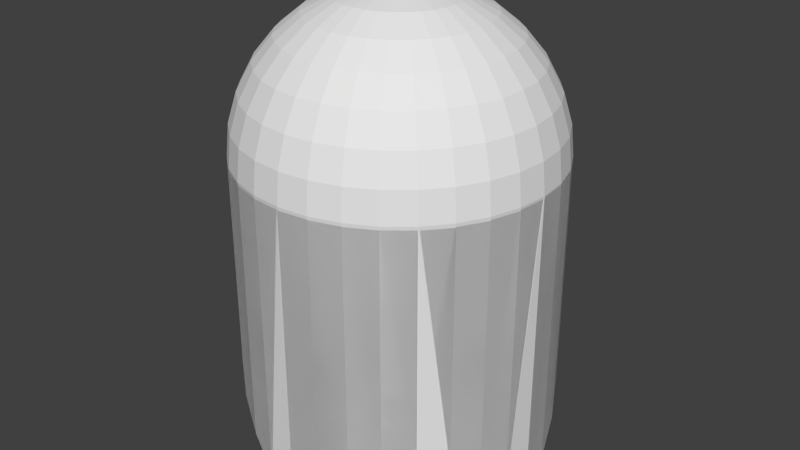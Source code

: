 # Source: ghost.blend  (saved by Blender 2.76.0; exported with 4.5.12 LTS)
import bpy
from mathutils import Matrix  # noqa: F401  (used for matrix-valued properties, if any)

bpy.ops.wm.read_factory_settings(use_empty=True)
scene = bpy.context.scene
scene.name = 'Scene'

# ---- collections
col_collection_1 = bpy.data.collections.new('Collection 1'); scene.collection.children.link(col_collection_1)

# ---- world
world_world = bpy.data.worlds.new('World'); scene.world = world_world
world_world.color = (0.05088, 0.05088, 0.05088)
world_world.use_sun_shadow = False
world_world.sun_shadow_jitter_overblur = 0.0
world_world.cycles.sampling_method = 'MANUAL'
world_world.cycles.sample_map_resolution = 256

# ---- meshes
me_cylinder_005 = bpy.data.meshes.new('Cylinder.005')
me_cylinder_005.from_pydata([(0.1951, -0.9808, -0.8894), (0.3827, -0.9239, -0.7031), (0.5556, -0.8315, -0.5493), (0.7071, -0.7071, -0.444), (0.7071, -0.7071, 1.0), (0.5556, -0.8315, 1.0), (0.3827, -0.9239, 1.0), (0.1951, -0.9808, 1.0), (-3.258e-07, -1.0, -1.0), (-3.258e-07, -1.0, 1.0), (-0.00168, 5.213e-07, 1.0), (-0.001683, 5.213e-07, 1.0), (-3.258e-07, -1.0, 1.0), (-3.258e-07, -1.0, -1.0), (0.1951, -0.9808, 1.0), (0.3827, -0.9239, 1.0), (0.5556, -0.8315, 1.0), (0.7071, -0.7071, 1.0), (0.7071, -0.7071, -0.444), (0.5556, -0.8315, -0.5493), (0.3827, -0.9239, -0.7031), (0.1951, -0.9808, -0.8894), (-0.0002486, 0.001918, 1.0), (0.9998, 0.001761, 1.0), (0.9998, 0.001761, -1.0), (0.9808, -0.1934, 1.0), (0.9242, -0.381, 1.0), (0.8321, -0.5541, 1.0), (0.7079, -0.7058, 1.0), (0.7079, -0.7058, -0.444), (0.8321, -0.5541, -0.5493), (0.9242, -0.381, -0.7031), (0.9808, -0.1934, -0.8894), (-0.001505, 0.001214, 1.0), (0.9998, 0.001761, 1.0), (0.9998, 0.001761, -1.0), (0.9808, -0.1934, 1.0), (0.9242, -0.381, 1.0), (0.8321, -0.5541, 1.0), (0.7079, -0.7058, 1.0), (0.7079, -0.7058, -0.444), (0.8321, -0.5541, -0.5493), (0.9242, -0.381, -0.7031), (0.9808, -0.1934, -0.8894), (-0.00168, 5.213e-07, 1.0), (0.9807, 0.1955, -0.8894), (0.9237, 0.3831, -0.7031), (0.8312, 0.5559, -0.5493), (0.7068, 0.7074, -0.444), (0.7068, 0.7074, 1.0), (0.8312, 0.5559, 1.0), (0.9237, 0.3831, 1.0), (0.9807, 0.1955, 1.0), (1.0, 0.0004364, -1.0), (1.0, 0.0004364, 1.0), (2.049e-07, -0.00168, 1.0), (2.062e-07, -0.001683, 1.0), (1.0, 0.0004364, 1.0), (1.0, 0.0004364, -1.0), (0.9807, 0.1955, 1.0), (0.9237, 0.3831, 1.0), (0.8312, 0.5559, 1.0), (0.7068, 0.7074, 1.0), (0.7068, 0.7074, -0.444), (0.8312, 0.5559, -0.5493), (0.9237, 0.3831, -0.7031), (0.9807, 0.1955, -0.8894), (-0.001918, -0.0002494, 1.0), (-0.002197, 0.9998, 1.0), (-0.002197, 0.9998, -1.0), (0.1929, 0.9809, 1.0), (0.3806, 0.9244, 1.0), (0.5537, 0.8323, 1.0), (0.7055, 0.7082, 1.0), (0.7055, 0.7082, -0.444), (0.5537, 0.8323, -0.5493), (0.3806, 0.9244, -0.7031), (0.1929, 0.9809, -0.8894), (-0.001213, -0.001506, 1.0), (-0.002197, 0.9998, 1.0), (-0.002197, 0.9998, -1.0), (0.1929, 0.9809, 1.0), (0.3806, 0.9244, 1.0), (0.5537, 0.8323, 1.0), (0.7055, 0.7082, 1.0), (0.7055, 0.7082, -0.444), (0.5537, 0.8323, -0.5493), (0.3806, 0.9244, -0.7031), (0.1929, 0.9809, -0.8894), (2.049e-07, -0.00168, 1.0), (-0.1921, 0.9814, -0.8894), (-0.3799, 0.925, -0.7031), (-0.553, 0.8332, -0.5493), (-0.7049, 0.7093, -0.444), (-0.7049, 0.7093, 1.0), (-0.553, 0.8332, 1.0), (-0.3799, 0.925, 1.0), (-0.1921, 0.9814, 1.0), (0.003055, 1.0, -1.0), (0.003055, 1.0, 1.0), (0.00168, -5.652e-06, 1.0), (0.001683, -5.661e-06, 1.0), (0.003055, 1.0, 1.0), (0.003055, 1.0, -1.0), (-0.1921, 0.9814, 1.0), (-0.3799, 0.925, 1.0), (-0.553, 0.8332, 1.0), (-0.7049, 0.7093, 1.0), (-0.7049, 0.7093, -0.444), (-0.553, 0.8332, -0.5493), (-0.3799, 0.925, -0.7031), (-0.1921, 0.9814, -0.8894), (0.0002427, -0.001918, 1.0), (-0.9998, 0.001293, 1.0), (-0.9998, 0.001293, -1.0), (-0.9802, 0.1964, 1.0), (-0.923, 0.3839, 1.0), (-0.8304, 0.5566, 1.0), (-0.7058, 0.708, 1.0), (-0.7058, 0.708, -0.444), (-0.8304, 0.5566, -0.5493), (-0.923, 0.3839, -0.7031), (-0.9802, 0.1964, -0.8894), (0.001502, -0.001218, 1.0), (-0.9998, 0.001293, 1.0), (-0.9998, 0.001293, -1.0), (-0.9802, 0.1964, 1.0), (-0.923, 0.3839, 1.0), (-0.8304, 0.5566, 1.0), (-0.7058, 0.708, 1.0), (-0.7058, 0.708, -0.444), (-0.8304, 0.5566, -0.5493), (-0.923, 0.3839, -0.7031), (-0.9802, 0.1964, -0.8894), (0.00168, -5.652e-06, 1.0), (-0.9813, -0.1925, -0.8894), (-0.9249, -0.3803, -0.7031), (-0.8329, -0.5534, -0.5493), (-0.709, -0.7053, -0.444), (-0.709, -0.7053, 1.0), (-0.8329, -0.5534, 1.0), (-0.9249, -0.3803, 1.0), (-0.9813, -0.1925, 1.0), (-1.0, 0.002618, -1.0), (-1.0, 0.002618, 1.0), (4.926e-06, 0.00168, 1.0), (4.934e-06, 0.001683, 1.0), (-1.0, 0.002618, 1.0), (-1.0, 0.002618, -1.0), (-0.9813, -0.1925, 1.0), (-0.9249, -0.3803, 1.0), (-0.8329, -0.5534, 1.0), (-0.709, -0.7053, 1.0), (-0.709, -0.7053, -0.444), (-0.8329, -0.5534, -0.5493), (-0.9249, -0.3803, -0.7031), (-0.9813, -0.1925, -0.8894), (0.001918, 0.0002435, 1.0), (-0.0008562, -0.9998, 1.0), (-0.0008563, -0.9998, -1.0), (-0.1959, -0.9803, 1.0), (-0.3835, -0.9232, 1.0), (-0.5562, -0.8306, 1.0), (-0.7076, -0.7061, 1.0), (-0.7076, -0.7061, -0.444), (-0.5562, -0.8306, -0.5493), (-0.3835, -0.9232, -0.7031), (-0.1959, -0.9803, -0.8894), (0.001218, 0.001502, 1.0), (-0.0008562, -0.9998, 1.0), (-0.0008563, -0.9998, -1.0), (-0.1959, -0.9803, 1.0), (-0.3835, -0.9232, 1.0), (-0.5562, -0.8306, 1.0), (-0.7076, -0.7061, 1.0), (-0.7076, -0.7061, -0.444), (-0.5562, -0.8306, -0.5493), (-0.3835, -0.9232, -0.7031), (-0.1959, -0.9803, -0.8894), (4.926e-06, 0.00168, 1.0), (-0.194, -0.001897, 1.981), (-0.3816, -0.001897, 1.924), (-0.5545, -0.001897, 1.831), (-0.706, -0.001897, 1.707), (-0.8304, -0.001897, 1.556), (-0.9228, -0.001897, 1.383), (-0.9797, -0.001897, 1.195), (-0.9989, -0.001897, 1.0), (-0.9797, -0.001897, 0.8049), (-0.9228, -0.001897, 0.6173), (-0.8304, -0.001897, 0.4445), (-0.706, -0.001897, 0.2929), (-0.5545, -0.001897, 0.1686), (-0.3816, -0.001897, 0.07614), (-0.194, -0.001897, 0.01924), (-0.1902, 0.03616, 1.981), (-0.3742, 0.07276, 1.924), (-0.5438, 0.1065, 1.831), (-0.6924, 0.1361, 1.707), (-0.8144, 0.1603, 1.556), (-0.905, 0.1783, 1.383), (-0.9608, 0.1894, 1.195), (-0.9797, 0.1932, 1.0), (-0.9608, 0.1894, 0.8049), (-0.905, 0.1783, 0.6173), (-0.8144, 0.1603, 0.4445), (-0.6924, 0.1361, 0.2929), (-0.5438, 0.1065, 0.1686), (-0.3742, 0.07276, 0.07614), (-0.1902, 0.03616, 0.01924), (-0.1791, 0.07276, 1.981), (-0.3525, 0.1445, 1.924), (-0.5122, 0.2107, 1.831), (-0.6522, 0.2687, 1.707), (-0.7671, 0.3163, 1.556), (-0.8525, 0.3517, 1.383), (-0.905, 0.3734, 1.195), (-0.9228, 0.3808, 1.0), (-0.905, 0.3734, 0.8049), (-0.8525, 0.3517, 0.6173), (-0.7671, 0.3163, 0.4445), (-0.6522, 0.2687, 0.2929), (-0.5122, 0.2107, 0.1686), (-0.3525, 0.1445, 0.07614), (-0.1791, 0.07276, 0.01924), (-0.1611, 0.1065, 1.981), (-0.3171, 0.2107, 1.924), (-0.4608, 0.3068, 1.831), (-0.5868, 0.391, 1.707), (-0.6902, 0.46, 1.556), (-0.7671, 0.5114, 1.383), (-0.8144, 0.543, 1.195), (-0.8304, 0.5537, 1.0), (-0.8144, 0.543, 0.8049), (-0.7671, 0.5114, 0.6173), (-0.6902, 0.46, 0.4445), (-0.5868, 0.391, 0.2929), (-0.4608, 0.3068, 0.1686), (-0.3171, 0.2107, 0.07614), (-0.1611, 0.1065, 0.01924), (-0.1369, 0.1361, 1.981), (-0.2695, 0.2687, 1.924), (-0.3918, 0.391, 1.831), (-0.4989, 0.4981, 1.707), (-0.5868, 0.586, 1.556), (-0.6522, 0.6514, 1.383), (-0.6924, 0.6916, 1.195), (-0.706, 0.7052, 1.0), (-0.6924, 0.6916, 0.8049), (-0.6522, 0.6514, 0.6173), (-0.5868, 0.586, 0.4445), (-0.4989, 0.4981, 0.2929), (-0.3918, 0.391, 0.1686), (-0.2695, 0.2687, 0.07614), (-0.1369, 0.1361, 0.01924), (-0.1073, 0.1603, 1.981), (-0.2115, 0.3163, 1.924), (-0.3076, 0.46, 1.831), (-0.3918, 0.586, 1.707), (-0.4608, 0.6894, 1.556), (-0.5122, 0.7663, 1.383), (-0.5438, 0.8136, 1.195), (-0.5545, 0.8296, 1.0), (-0.5438, 0.8136, 0.8049), (-0.5122, 0.7663, 0.6173), (-0.4608, 0.6894, 0.4445), (-0.3918, 0.586, 0.2929), (-0.3076, 0.46, 0.1686), (-0.2115, 0.3163, 0.07614), (-0.1073, 0.1603, 0.01924), (-0.07356, 0.1783, 1.981), (-0.1453, 0.3517, 1.924), (-0.2115, 0.5114, 1.831), (-0.2695, 0.6514, 1.707), (-0.3171, 0.7663, 1.556), (-0.3525, 0.8517, 1.383), (-0.3742, 0.9042, 1.195), (-0.3816, 0.922, 1.0), (-0.3742, 0.9042, 0.8049), (-0.3525, 0.8517, 0.6173), (-0.3171, 0.7663, 0.4445), (-0.2695, 0.6514, 0.2929), (-0.2115, 0.5114, 0.1686), (-0.1453, 0.3517, 0.07614), (-0.07356, 0.1783, 0.01924), (-0.03696, 0.1894, 1.981), (-0.07356, 0.3734, 1.924), (-0.1073, 0.543, 1.831), (-0.1369, 0.6916, 1.707), (-0.1611, 0.8136, 1.556), (-0.1791, 0.9042, 1.383), (-0.1902, 0.96, 1.195), (-0.194, 0.9789, 1.0), (-0.1902, 0.96, 0.8049), (-0.1791, 0.9042, 0.6173), (-0.1611, 0.8136, 0.4445), (-0.1369, 0.6916, 0.2929), (-0.1073, 0.543, 0.1686), (-0.07356, 0.3734, 0.07614), (-0.03696, 0.1894, 0.01924), (0.001097, 0.1932, 1.981), (0.001097, 0.3808, 1.924), (0.001097, 0.5537, 1.831), (0.001097, 0.7052, 1.707), (0.001097, 0.8296, 1.556), (0.001097, 0.922, 1.383), (0.001097, 0.9789, 1.195), (0.001097, 0.9981, 1.0), (0.001097, 0.9789, 0.8049), (0.001097, 0.922, 0.6173), (0.001097, 0.8296, 0.4445), (0.001097, 0.7052, 0.2929), (0.001097, 0.5537, 0.1686), (0.001097, 0.3808, 0.07614), (0.001097, 0.1932, 0.01924), (0.03916, 0.1894, 1.981), (0.07576, 0.3734, 1.924), (0.1095, 0.543, 1.831), (0.139, 0.6916, 1.707), (0.1633, 0.8136, 1.556), (0.1813, 0.9042, 1.383), (0.1924, 0.96, 1.195), (0.1962, 0.9789, 1.0), (0.1924, 0.96, 0.8049), (0.1813, 0.9042, 0.6173), (0.1633, 0.8136, 0.4445), (0.139, 0.6916, 0.2929), (0.1095, 0.543, 0.1686), (0.07576, 0.3734, 0.07614), (0.03916, 0.1894, 0.01924), (0.07576, 0.1783, 1.981), (0.1475, 0.3517, 1.924), (0.2137, 0.5114, 1.831), (0.2717, 0.6514, 1.707), (0.3193, 0.7663, 1.556), (0.3547, 0.8517, 1.383), (0.3764, 0.9042, 1.195), (0.3838, 0.922, 1.0), (0.3764, 0.9042, 0.8049), (0.3547, 0.8517, 0.6173), (0.3193, 0.7663, 0.4445), (0.2717, 0.6514, 0.2929), (0.2137, 0.5114, 0.1686), (0.1475, 0.3517, 0.07614), (0.07576, 0.1783, 0.01924), (0.1095, 0.1603, 1.981), (0.2137, 0.3163, 1.924), (0.3098, 0.46, 1.831), (0.3939, 0.586, 1.707), (0.463, 0.6894, 1.556), (0.5144, 0.7663, 1.383), (0.546, 0.8136, 1.195), (0.5567, 0.8296, 1.0), (0.546, 0.8136, 0.8049), (0.5144, 0.7663, 0.6173), (0.463, 0.6894, 0.4445), (0.3939, 0.586, 0.2929), (0.3098, 0.46, 0.1686), (0.2137, 0.3163, 0.07614), (0.1095, 0.1603, 0.01924), (0.139, 0.1361, 1.981), (0.2717, 0.2687, 1.924), (0.3939, 0.391, 1.831), (0.5011, 0.4981, 1.707), (0.589, 0.586, 1.556), (0.6544, 0.6514, 1.383), (0.6946, 0.6916, 1.195), (0.7082, 0.7052, 1.0), (0.6946, 0.6916, 0.8049), (0.6544, 0.6514, 0.6173), (0.589, 0.586, 0.4445), (0.5011, 0.4981, 0.2929), (0.3939, 0.391, 0.1686), (0.2717, 0.2687, 0.07614), (0.139, 0.1361, 0.01924), (0.1633, 0.1065, 1.981), (0.3193, 0.2107, 1.924), (0.463, 0.3068, 1.831), (0.589, 0.391, 1.707), (0.6924, 0.46, 1.556), (0.7693, 0.5114, 1.383), (0.8166, 0.543, 1.195), (0.8326, 0.5537, 1.0), (0.8166, 0.543, 0.8049), (0.7693, 0.5114, 0.6173), (0.6924, 0.46, 0.4445), (0.589, 0.391, 0.2929), (0.463, 0.3068, 0.1686), (0.3193, 0.2107, 0.07614), (0.1633, 0.1065, 0.01924), (0.1813, 0.07276, 1.981), (0.3547, 0.1445, 1.924), (0.5144, 0.2107, 1.831), (0.6544, 0.2687, 1.707), (0.7693, 0.3163, 1.556), (0.8547, 0.3517, 1.383), (0.9072, 0.3734, 1.195), (0.925, 0.3808, 1.0), (0.9072, 0.3734, 0.8049), (0.8547, 0.3517, 0.6173), (0.7693, 0.3163, 0.4445), (0.6544, 0.2687, 0.2929), (0.5144, 0.2107, 0.1686), (0.3547, 0.1445, 0.07614), (0.1813, 0.07276, 0.01924), (0.1924, 0.03616, 1.981), (0.3764, 0.07276, 1.924), (0.546, 0.1065, 1.831), (0.6946, 0.1361, 1.707), (0.8166, 0.1603, 1.556), (0.9072, 0.1783, 1.383), (0.963, 0.1894, 1.195), (0.9819, 0.1932, 1.0), (0.963, 0.1894, 0.8049), (0.9072, 0.1783, 0.6173), (0.8166, 0.1603, 0.4445), (0.6946, 0.1361, 0.2929), (0.546, 0.1065, 0.1686), (0.3764, 0.07276, 0.07614), (0.1924, 0.03616, 0.01924), (0.1962, -0.001897, 1.981), (0.3838, -0.001897, 1.924), (0.5567, -0.001897, 1.831), (0.7082, -0.001897, 1.707), (0.8326, -0.001897, 1.556), (0.925, -0.001897, 1.383), (0.9819, -0.001897, 1.195), (1.001, -0.001897, 1.0), (0.9819, -0.001897, 0.8049), (0.925, -0.001897, 0.6173), (0.8326, -0.001897, 0.4445), (0.7082, -0.001897, 0.2929), (0.5567, -0.001897, 0.1686), (0.3838, -0.001897, 0.07614), (0.1962, -0.001897, 0.01924), (0.1924, -0.03996, 1.981), (0.3764, -0.07655, 1.924), (0.546, -0.1103, 1.831), (0.6946, -0.1398, 1.707), (0.8166, -0.1641, 1.556), (0.9072, -0.1821, 1.383), (0.963, -0.1932, 1.195), (0.9819, -0.197, 1.0), (0.963, -0.1932, 0.8049), (0.9072, -0.1821, 0.6173), (0.8166, -0.1641, 0.4445), (0.6946, -0.1398, 0.2929), (0.546, -0.1103, 0.1686), (0.3764, -0.07655, 0.07614), (0.1924, -0.03996, 0.01924), (0.1813, -0.07655, 1.981), (0.3547, -0.1483, 1.924), (0.5144, -0.2145, 1.831), (0.6544, -0.2725, 1.707), (0.7693, -0.3201, 1.556), (0.8547, -0.3555, 1.383), (0.9072, -0.3772, 1.195), (0.925, -0.3846, 1.0), (0.9072, -0.3772, 0.8049), (0.8547, -0.3555, 0.6173), (0.7693, -0.3201, 0.4445), (0.6544, -0.2725, 0.2929), (0.5144, -0.2145, 0.1686), (0.3547, -0.1483, 0.07614), (0.1813, -0.07655, 0.01924), (0.1633, -0.1103, 1.981), (0.3193, -0.2145, 1.924), (0.463, -0.3106, 1.831), (0.589, -0.3947, 1.707), (0.6924, -0.4638, 1.556), (0.7693, -0.5152, 1.383), (0.8166, -0.5468, 1.195), (0.8326, -0.5575, 1.0), (0.8166, -0.5468, 0.8049), (0.7693, -0.5152, 0.6173), (0.6924, -0.4638, 0.4445), (0.589, -0.3947, 0.2929), (0.463, -0.3106, 0.1686), (0.3193, -0.2145, 0.07614), (0.1633, -0.1103, 0.01924), (0.139, -0.1398, 1.981), (0.2717, -0.2725, 1.924), (0.3939, -0.3947, 1.831), (0.5011, -0.5019, 1.707), (0.589, -0.5898, 1.556), (0.6544, -0.6552, 1.383), (0.6946, -0.6954, 1.195), (0.7082, -0.709, 1.0), (0.6946, -0.6954, 0.8049), (0.6544, -0.6552, 0.6173), (0.589, -0.5898, 0.4445), (0.5011, -0.5019, 0.2929), (0.3939, -0.3947, 0.1686), (0.2717, -0.2725, 0.07614), (0.139, -0.1398, 0.01924), (0.1095, -0.1641, 1.981), (0.2137, -0.3201, 1.924), (0.3098, -0.4638, 1.831), (0.3939, -0.5898, 1.707), (0.463, -0.6932, 1.556), (0.5144, -0.7701, 1.383), (0.546, -0.8174, 1.195), (0.5567, -0.8334, 1.0), (0.546, -0.8174, 0.8049), (0.5144, -0.7701, 0.6173), (0.463, -0.6932, 0.4445), (0.3939, -0.5898, 0.2929), (0.3098, -0.4638, 0.1686), (0.2137, -0.3201, 0.07614), (0.1095, -0.1641, 0.01924), (0.001097, -0.001897, 2.134e-05), (0.07576, -0.1821, 1.981), (0.1475, -0.3555, 1.924), (0.2137, -0.5152, 1.831), (0.2717, -0.6552, 1.707), (0.3193, -0.7701, 1.556), (0.3547, -0.8555, 1.383), (0.3764, -0.908, 1.195), (0.3838, -0.9258, 1.0), (0.3764, -0.908, 0.8049), (0.3547, -0.8555, 0.6173), (0.3193, -0.7701, 0.4445), (0.2717, -0.6552, 0.2929), (0.2137, -0.5152, 0.1686), (0.1475, -0.3555, 0.07614), (0.07576, -0.1821, 0.01924), (0.03916, -0.1932, 1.981), (0.07576, -0.3772, 1.924), (0.1095, -0.5468, 1.831), (0.139, -0.6954, 1.707), (0.1633, -0.8174, 1.556), (0.1813, -0.908, 1.383), (0.1924, -0.9638, 1.195), (0.1962, -0.9827, 1.0), (0.1924, -0.9638, 0.8049), (0.1813, -0.908, 0.6173), (0.1633, -0.8174, 0.4445), (0.139, -0.6954, 0.2929), (0.1095, -0.5468, 0.1686), (0.07576, -0.3772, 0.07614), (0.03916, -0.1932, 0.01924), (0.001097, -0.197, 1.981), (0.001097, -0.3846, 1.924), (0.001097, -0.5575, 1.831), (0.001097, -0.709, 1.707), (0.001097, -0.8334, 1.556), (0.001097, -0.9258, 1.383), (0.001097, -0.9827, 1.195), (0.001097, -1.002, 1.0), (0.001097, -0.9827, 0.8049), (0.001097, -0.9258, 0.6173), (0.001097, -0.8334, 0.4445), (0.001097, -0.709, 0.2929), (0.001097, -0.5575, 0.1686), (0.001097, -0.3846, 0.07614), (0.001097, -0.197, 0.01924), (-0.03696, -0.1932, 1.981), (-0.07356, -0.3772, 1.924), (-0.1073, -0.5468, 1.831), (-0.1369, -0.6954, 1.707), (-0.1611, -0.8174, 1.556), (-0.1791, -0.908, 1.383), (-0.1902, -0.9638, 1.195), (-0.194, -0.9827, 1.0), (-0.1902, -0.9638, 0.8049), (-0.1791, -0.908, 0.6173), (-0.1611, -0.8174, 0.4445), (-0.1369, -0.6954, 0.2929), (-0.1073, -0.5468, 0.1686), (-0.07356, -0.3772, 0.07614), (-0.03696, -0.1932, 0.01924), (-0.07356, -0.1821, 1.981), (-0.1453, -0.3555, 1.924), (-0.2115, -0.5152, 1.831), (-0.2695, -0.6552, 1.707), (-0.3171, -0.7701, 1.556), (-0.3525, -0.8555, 1.383), (-0.3742, -0.908, 1.195), (-0.3816, -0.9258, 1.0), (-0.3742, -0.908, 0.8049), (-0.3525, -0.8555, 0.6173), (-0.3171, -0.7701, 0.4445), (-0.2695, -0.6552, 0.2929), (-0.2115, -0.5152, 0.1686), (-0.1453, -0.3555, 0.07614), (-0.07356, -0.1821, 0.01924), (-0.1073, -0.1641, 1.981), (-0.2115, -0.3201, 1.924), (-0.3076, -0.4638, 1.831), (-0.3918, -0.5898, 1.707), (-0.4608, -0.6932, 1.556), (-0.5122, -0.7701, 1.383), (-0.5438, -0.8174, 1.195), (-0.5545, -0.8334, 1.0), (-0.5438, -0.8174, 0.8049), (-0.5122, -0.7701, 0.6173), (-0.4608, -0.6932, 0.4445), (-0.3918, -0.5898, 0.2929), (-0.3076, -0.4638, 0.1686), (-0.2115, -0.3201, 0.07614), (-0.1073, -0.1641, 0.01924), (-0.1369, -0.1398, 1.981), (-0.2695, -0.2725, 1.924), (-0.3918, -0.3947, 1.831), (-0.4989, -0.5019, 1.707), (-0.5868, -0.5898, 1.556), (-0.6522, -0.6552, 1.383), (-0.6924, -0.6954, 1.195), (-0.706, -0.709, 1.0), (-0.6924, -0.6954, 0.8049), (-0.6522, -0.6552, 0.6173), (-0.5868, -0.5898, 0.4445), (-0.4989, -0.5019, 0.2929), (-0.3918, -0.3947, 0.1686), (-0.2695, -0.2725, 0.07614), (-0.1369, -0.1398, 0.01924), (-0.1611, -0.1103, 1.981), (-0.3171, -0.2145, 1.924), (-0.4608, -0.3106, 1.831), (-0.5868, -0.3947, 1.707), (-0.6902, -0.4638, 1.556), (-0.7671, -0.5152, 1.383), (-0.8144, -0.5468, 1.195), (-0.8304, -0.5575, 1.0), (-0.8144, -0.5468, 0.8049), (-0.7671, -0.5152, 0.6173), (-0.6902, -0.4638, 0.4445), (-0.5868, -0.3947, 0.2929), (-0.4608, -0.3106, 0.1686), (-0.3171, -0.2145, 0.07614), (-0.1611, -0.1103, 0.01924), (0.001097, -0.001897, 2.0), (-0.1791, -0.07655, 1.981), (-0.3525, -0.1483, 1.924), (-0.5122, -0.2145, 1.831), (-0.6522, -0.2725, 1.707), (-0.7671, -0.3201, 1.556), (-0.8525, -0.3555, 1.383), (-0.905, -0.3772, 1.195), (-0.9228, -0.3846, 1.0), (-0.905, -0.3772, 0.8049), (-0.8525, -0.3555, 0.6173), (-0.7671, -0.3201, 0.4445), (-0.6522, -0.2725, 0.2929), (-0.5122, -0.2145, 0.1686), (-0.3525, -0.1483, 0.07614), (-0.1791, -0.07655, 0.01924), (-0.1902, -0.03996, 1.981), (-0.3742, -0.07655, 1.924), (-0.5438, -0.1103, 1.831), (-0.6924, -0.1398, 1.707), (-0.8144, -0.1641, 1.556), (-0.905, -0.1821, 1.383), (-0.9608, -0.1932, 1.195), (-0.9797, -0.197, 1.0), (-0.9608, -0.1932, 0.8049), (-0.905, -0.1821, 0.6173), (-0.8144, -0.1641, 0.4445), (-0.6924, -0.1398, 0.2929), (-0.5438, -0.1103, 0.1686), (-0.3742, -0.07655, 0.07614), (-0.1902, -0.03996, 0.01924)], [], [(2, 5, 6, 1), (3, 4, 5, 2), (2, 1, 0, 8, 44, 3), (9, 10, 8), (0, 7, 9, 8), (4, 3, 44), (1, 6, 7, 0), (10, 9, 7, 6, 5, 4), (21, 14, 12, 13), (12, 11, 13), (20, 15, 14, 21), (19, 16, 15, 20), (11, 12, 14, 15, 16, 17), (19, 20, 21, 13, 11, 18), (17, 18, 11), (18, 17, 16, 19), (23, 22, 24), (31, 26, 25, 32), (30, 31, 32, 24, 22, 29), (29, 28, 27, 30), (28, 29, 22), (22, 23, 25, 26, 27, 28), (32, 25, 23, 24), (30, 27, 26, 31), (43, 36, 34, 35), (34, 33, 35), (42, 37, 36, 43), (41, 38, 37, 42), (33, 34, 36, 37, 38, 39), (41, 42, 43, 35, 33, 40), (39, 40, 33), (40, 39, 38, 41), (47, 50, 51, 46), (48, 49, 50, 47), (47, 46, 45, 53, 89, 48), (54, 55, 53), (45, 52, 54, 53), (49, 48, 89), (46, 51, 52, 45), (55, 54, 52, 51, 50, 49), (66, 59, 57, 58), (57, 56, 58), (65, 60, 59, 66), (64, 61, 60, 65), (56, 57, 59, 60, 61, 62), (64, 65, 66, 58, 56, 63), (62, 63, 56), (63, 62, 61, 64), (68, 67, 69), (76, 71, 70, 77), (75, 76, 77, 69, 67, 74), (74, 73, 72, 75), (73, 74, 67), (67, 68, 70, 71, 72, 73), (77, 70, 68, 69), (75, 72, 71, 76), (88, 81, 79, 80), (79, 78, 80), (78, 79, 81, 82, 83, 84), (86, 87, 88, 80, 78, 85), (84, 85, 78), (85, 84, 83, 86), (92, 95, 96, 91), (93, 94, 95, 92), (92, 91, 90, 98, 134, 93), (99, 100, 98), (90, 97, 99, 98), (94, 93, 134), (91, 96, 97, 90), (100, 99, 97, 96, 95, 94), (111, 104, 102, 103), (102, 101, 103), (110, 105, 104, 111), (109, 106, 105, 110), (101, 102, 104, 105, 106, 107), (109, 110, 111, 103, 101, 108), (107, 108, 101), (108, 107, 106, 109), (113, 112, 114), (121, 116, 115, 122), (120, 121, 122, 114, 112, 119), (119, 118, 117, 120), (118, 119, 112), (112, 113, 115, 116, 117, 118), (122, 115, 113, 114), (120, 117, 116, 121), (133, 126, 124, 125), (124, 123, 125), (132, 127, 126, 133), (131, 128, 127, 132), (123, 124, 126, 127, 128, 129), (131, 132, 133, 125, 123, 130), (129, 130, 123), (130, 129, 128, 131), (137, 140, 141, 136), (138, 139, 140, 137), (137, 136, 135, 143, 179, 138), (144, 145, 143), (135, 142, 144, 143), (139, 138, 179), (136, 141, 142, 135), (145, 144, 142, 141, 140, 139), (156, 149, 147, 148), (147, 146, 148), (155, 150, 149, 156), (154, 151, 150, 155), (146, 147, 149, 150, 151, 152), (154, 155, 156, 148, 146, 153), (152, 153, 146), (153, 152, 151, 154), (158, 157, 159), (166, 161, 160, 167), (165, 166, 167, 159, 157, 164), (164, 163, 162, 165), (163, 164, 157), (157, 158, 160, 161, 162, 163), (167, 160, 158, 159), (165, 162, 161, 166), (178, 171, 169, 170), (169, 168, 170), (177, 172, 171, 178), (176, 173, 172, 177), (168, 169, 171, 172, 173, 174), (176, 177, 178, 170, 168, 175), (174, 175, 168), (175, 174, 173, 176), (184, 183, 198, 199), (192, 191, 206, 207), (185, 184, 199, 200), (193, 192, 207, 208), (186, 185, 200, 201), (194, 193, 208, 209), (187, 186, 201, 202), (188, 187, 202, 203), (181, 180, 195, 196), (189, 188, 203, 204), (182, 181, 196, 197), (190, 189, 204, 205), (183, 182, 197, 198), (191, 190, 205, 206), (205, 204, 219, 220), (198, 197, 212, 213), (206, 205, 220, 221), (199, 198, 213, 214), (207, 206, 221, 222), (200, 199, 214, 215), (208, 207, 222, 223), (201, 200, 215, 216), (209, 208, 223, 224), (202, 201, 216, 217), (203, 202, 217, 218), (196, 195, 210, 211), (204, 203, 218, 219), (197, 196, 211, 212), (224, 223, 238, 239), (217, 216, 231, 232), (218, 217, 232, 233), (211, 210, 225, 226), (219, 218, 233, 234), (212, 211, 226, 227), (220, 219, 234, 235), (213, 212, 227, 228), (221, 220, 235, 236), (214, 213, 228, 229), (222, 221, 236, 237), (215, 214, 229, 230), (223, 222, 237, 238), (216, 215, 230, 231), (236, 235, 250, 251), (229, 228, 243, 244), (237, 236, 251, 252), (230, 229, 244, 245), (238, 237, 252, 253), (231, 230, 245, 246), (239, 238, 253, 254), (232, 231, 246, 247), (233, 232, 247, 248), (226, 225, 240, 241), (234, 233, 248, 249), (227, 226, 241, 242), (235, 234, 249, 250), (228, 227, 242, 243), (248, 247, 262, 263), (241, 240, 255, 256), (249, 248, 263, 264), (242, 241, 256, 257), (250, 249, 264, 265), (243, 242, 257, 258), (251, 250, 265, 266), (244, 243, 258, 259), (252, 251, 266, 267), (245, 244, 259, 260), (253, 252, 267, 268), (246, 245, 260, 261), (254, 253, 268, 269), (247, 246, 261, 262), (259, 258, 273, 274), (267, 266, 281, 282), (260, 259, 274, 275), (268, 267, 282, 283), (261, 260, 275, 276), (269, 268, 283, 284), (262, 261, 276, 277), (263, 262, 277, 278), (256, 255, 270, 271), (264, 263, 278, 279), (257, 256, 271, 272), (265, 264, 279, 280), (258, 257, 272, 273), (266, 265, 280, 281), (278, 277, 292, 293), (271, 270, 285, 286), (279, 278, 293, 294), (272, 271, 286, 287), (280, 279, 294, 295), (273, 272, 287, 288), (281, 280, 295, 296), (274, 273, 288, 289), (282, 281, 296, 297), (275, 274, 289, 290), (283, 282, 297, 298), (276, 275, 290, 291), (284, 283, 298, 299), (277, 276, 291, 292), (297, 296, 311, 312), (290, 289, 304, 305), (298, 297, 312, 313), (291, 290, 305, 306), (299, 298, 313, 314), (292, 291, 306, 307), (293, 292, 307, 308), (286, 285, 300, 301), (294, 293, 308, 309), (287, 286, 301, 302), (295, 294, 309, 310), (288, 287, 302, 303), (296, 295, 310, 311), (289, 288, 303, 304), (301, 300, 315, 316), (309, 308, 323, 324), (302, 301, 316, 317), (310, 309, 324, 325), (303, 302, 317, 318), (311, 310, 325, 326), (304, 303, 318, 319), (312, 311, 326, 327), (305, 304, 319, 320), (313, 312, 327, 328), (306, 305, 320, 321), (314, 313, 328, 329), (307, 306, 321, 322), (308, 307, 322, 323), (320, 319, 334, 335), (328, 327, 342, 343), (321, 320, 335, 336), (329, 328, 343, 344), (322, 321, 336, 337), (323, 322, 337, 338), (316, 315, 330, 331), (324, 323, 338, 339), (317, 316, 331, 332), (325, 324, 339, 340), (318, 317, 332, 333), (326, 325, 340, 341), (319, 318, 333, 334), (327, 326, 341, 342), (339, 338, 353, 354), (332, 331, 346, 347), (340, 339, 354, 355), (333, 332, 347, 348), (341, 340, 355, 356), (334, 333, 348, 349), (342, 341, 356, 357), (335, 334, 349, 350), (343, 342, 357, 358), (336, 335, 350, 351), (344, 343, 358, 359), (337, 336, 351, 352), (338, 337, 352, 353), (331, 330, 345, 346), (358, 357, 372, 373), (351, 350, 365, 366), (359, 358, 373, 374), (352, 351, 366, 367), (353, 352, 367, 368), (346, 345, 360, 361), (354, 353, 368, 369), (347, 346, 361, 362), (355, 354, 369, 370), (348, 347, 362, 363), (356, 355, 370, 371), (349, 348, 363, 364), (357, 356, 371, 372), (350, 349, 364, 365), (370, 369, 384, 385), (363, 362, 377, 378), (371, 370, 385, 386), (364, 363, 378, 379), (372, 371, 386, 387), (365, 364, 379, 380), (373, 372, 387, 388), (366, 365, 380, 381), (374, 373, 388, 389), (367, 366, 381, 382), (368, 367, 382, 383), (361, 360, 375, 376), (369, 368, 383, 384), (362, 361, 376, 377), (389, 388, 403, 404), (382, 381, 396, 397), (383, 382, 397, 398), (376, 375, 390, 391), (384, 383, 398, 399), (377, 376, 391, 392), (385, 384, 399, 400), (378, 377, 392, 393), (386, 385, 400, 401), (379, 378, 393, 394), (387, 386, 401, 402), (380, 379, 394, 395), (388, 387, 402, 403), (381, 380, 395, 396), (393, 392, 407, 408), (401, 400, 415, 416), (394, 393, 408, 409), (402, 401, 416, 417), (395, 394, 409, 410), (403, 402, 417, 418), (396, 395, 410, 411), (404, 403, 418, 419), (397, 396, 411, 412), (398, 397, 412, 413), (391, 390, 405, 406), (399, 398, 413, 414), (392, 391, 406, 407), (400, 399, 414, 415), (412, 411, 426, 427), (413, 412, 427, 428), (406, 405, 420, 421), (414, 413, 428, 429), (407, 406, 421, 422), (415, 414, 429, 430), (408, 407, 422, 423), (416, 415, 430, 431), (409, 408, 423, 424), (417, 416, 431, 432), (410, 409, 424, 425), (418, 417, 432, 433), (411, 410, 425, 426), (419, 418, 433, 434), (431, 430, 445, 446), (424, 423, 438, 439), (432, 431, 446, 447), (425, 424, 439, 440), (433, 432, 447, 448), (426, 425, 440, 441), (434, 433, 448, 449), (427, 426, 441, 442), (428, 427, 442, 443), (421, 420, 435, 436), (429, 428, 443, 444), (422, 421, 436, 437), (430, 429, 444, 445), (423, 422, 437, 438), (443, 442, 457, 458), (436, 435, 450, 451), (444, 443, 458, 459), (437, 436, 451, 452), (445, 444, 459, 460), (438, 437, 452, 453), (446, 445, 460, 461), (439, 438, 453, 454), (447, 446, 461, 462), (440, 439, 454, 455), (448, 447, 462, 463), (441, 440, 455, 456), (449, 448, 463, 464), (442, 441, 456, 457), (454, 453, 468, 469), (462, 461, 476, 477), (455, 454, 469, 470), (463, 462, 477, 478), (456, 455, 470, 471), (464, 463, 478, 479), (457, 456, 471, 472), (458, 457, 472, 473), (451, 450, 465, 466), (459, 458, 473, 474), (452, 451, 466, 467), (460, 459, 474, 475), (453, 452, 467, 468), (461, 460, 475, 476), (473, 472, 487, 488), (466, 465, 480, 481), (474, 473, 488, 489), (467, 466, 481, 482), (475, 474, 489, 490), (468, 467, 482, 483), (476, 475, 490, 491), (469, 468, 483, 484), (477, 476, 491, 492), (470, 469, 484, 485), (478, 477, 492, 493), (471, 470, 485, 486), (479, 478, 493, 494), (472, 471, 486, 487), (492, 491, 506, 507), (485, 484, 499, 500), (493, 492, 507, 508), (486, 485, 500, 501), (494, 493, 508, 509), (487, 486, 501, 502), (488, 487, 502, 503), (481, 480, 495, 496), (489, 488, 503, 504), (482, 481, 496, 497), (490, 489, 504, 505), (483, 482, 497, 498), (491, 490, 505, 506), (484, 483, 498, 499), (504, 503, 519, 520), (497, 496, 512, 513), (505, 504, 520, 521), (498, 497, 513, 514), (506, 505, 521, 522), (499, 498, 514, 515), (507, 506, 522, 523), (500, 499, 515, 516), (508, 507, 523, 524), (501, 500, 516, 517), (509, 508, 524, 525), (502, 501, 517, 518), (503, 502, 518, 519), (496, 495, 511, 512), (524, 523, 538, 539), (517, 516, 531, 532), (525, 524, 539, 540), (518, 517, 532, 533), (519, 518, 533, 534), (512, 511, 526, 527), (520, 519, 534, 535), (513, 512, 527, 528), (521, 520, 535, 536), (514, 513, 528, 529), (522, 521, 536, 537), (515, 514, 529, 530), (523, 522, 537, 538), (516, 515, 530, 531), (528, 527, 542, 543), (536, 535, 550, 551), (529, 528, 543, 544), (537, 536, 551, 552), (530, 529, 544, 545), (538, 537, 552, 553), (531, 530, 545, 546), (539, 538, 553, 554), (532, 531, 546, 547), (540, 539, 554, 555), (533, 532, 547, 548), (534, 533, 548, 549), (527, 526, 541, 542), (535, 534, 549, 550), (547, 546, 561, 562), (555, 554, 569, 570), (548, 547, 562, 563), (549, 548, 563, 564), (542, 541, 556, 557), (550, 549, 564, 565), (543, 542, 557, 558), (551, 550, 565, 566), (544, 543, 558, 559), (552, 551, 566, 567), (545, 544, 559, 560), (553, 552, 567, 568), (546, 545, 560, 561), (554, 553, 568, 569), (566, 565, 580, 581), (559, 558, 573, 574), (567, 566, 581, 582), (560, 559, 574, 575), (568, 567, 582, 583), (561, 560, 575, 576), (569, 568, 583, 584), (562, 561, 576, 577), (570, 569, 584, 585), (563, 562, 577, 578), (564, 563, 578, 579), (557, 556, 571, 572), (565, 564, 579, 580), (558, 557, 572, 573), (585, 584, 599, 600), (578, 577, 592, 593), (579, 578, 593, 594), (572, 571, 586, 587), (580, 579, 594, 595), (573, 572, 587, 588), (581, 580, 595, 596), (574, 573, 588, 589), (582, 581, 596, 597), (575, 574, 589, 590), (583, 582, 597, 598), (576, 575, 590, 591), (584, 583, 598, 599), (577, 576, 591, 592), (589, 588, 603, 604), (597, 596, 611, 612), (590, 589, 604, 605), (598, 597, 612, 613), (591, 590, 605, 606), (599, 598, 613, 614), (592, 591, 606, 607), (600, 599, 614, 615), (593, 592, 607, 608), (594, 593, 608, 609), (587, 586, 601, 602), (595, 594, 609, 610), (588, 587, 602, 603), (596, 595, 610, 611), (608, 607, 622, 623), (609, 608, 623, 624), (602, 601, 616, 617), (610, 609, 624, 625), (603, 602, 617, 618), (611, 610, 625, 626), (604, 603, 618, 619), (612, 611, 626, 627), (605, 604, 619, 620), (613, 612, 627, 628), (606, 605, 620, 621), (614, 613, 628, 629), (607, 606, 621, 622), (615, 614, 629, 630), (627, 626, 642, 643), (620, 619, 635, 636), (628, 627, 643, 644), (621, 620, 636, 637), (629, 628, 644, 645), (622, 621, 637, 638), (630, 629, 645, 646), (623, 622, 638, 639), (624, 623, 639, 640), (617, 616, 632, 633), (625, 624, 640, 641), (618, 617, 633, 634), (626, 625, 641, 642), (619, 618, 634, 635), (640, 639, 654, 655), (633, 632, 647, 648), (641, 640, 655, 656), (634, 633, 648, 649), (642, 641, 656, 657), (635, 634, 649, 650), (643, 642, 657, 658), (636, 635, 650, 651), (644, 643, 658, 659), (637, 636, 651, 652), (645, 644, 659, 660), (638, 637, 652, 653), (646, 645, 660, 661), (639, 638, 653, 654), (180, 631, 195), (510, 194, 209), (195, 631, 210), (510, 209, 224), (210, 631, 225), (510, 224, 239), (225, 631, 240), (510, 239, 254), (240, 631, 255), (510, 254, 269), (255, 631, 270), (510, 269, 284), (270, 631, 285), (510, 284, 299), (285, 631, 300), (510, 299, 314), (300, 631, 315), (510, 314, 329), (315, 631, 330), (510, 329, 344), (330, 631, 345), (510, 344, 359), (345, 631, 360), (510, 359, 374), (360, 631, 375), (510, 374, 389), (375, 631, 390), (510, 389, 404), (390, 631, 405), (510, 404, 419), (405, 631, 420), (510, 419, 434), (420, 631, 435), (510, 434, 449), (435, 631, 450), (510, 449, 464), (450, 631, 465), (510, 464, 479), (465, 631, 480), (510, 479, 494), (480, 631, 495), (510, 494, 509), (495, 631, 511), (510, 509, 525), (511, 631, 526), (510, 525, 540), (526, 631, 541), (510, 540, 555), (541, 631, 556), (510, 555, 570), (556, 631, 571), (510, 570, 585), (571, 631, 586), (510, 585, 600), (586, 631, 601), (510, 600, 615), (601, 631, 616), (510, 615, 630), (616, 631, 632), (510, 630, 646), (510, 646, 661), (632, 631, 647), (659, 658, 191, 192), (652, 651, 184, 185), (660, 659, 192, 193), (653, 652, 185, 186), (661, 660, 193, 194), (654, 653, 186, 187), (647, 631, 180), (510, 661, 194), (655, 654, 187, 188), (648, 647, 180, 181), (656, 655, 188, 189), (649, 648, 181, 182), (657, 656, 189, 190), (650, 649, 182, 183), (658, 657, 190, 191), (651, 650, 183, 184), (170, 178, 177, 176, 175, 608, 593, 578, 563, 548), (35, 43, 42, 41, 40, 487, 472, 457, 442, 427), (82, 81, 88, 87, 86, 83), (129, 247, 232, 217, 202, 133, 132, 131, 130)])
me_cylinder_005.use_remesh_preserve_volume = False
me_cylinder_005.use_remesh_preserve_attributes = False
me_cylinder_005.use_mirror_vertex_groups = False
me_cylinder_005.update()

# ---- objects
ob_cylinder = bpy.data.objects.new('Cylinder', me_cylinder_005)

# ---- transforms, parenting, visibility, modifiers, constraints
ob_cylinder.location = (0.0, 0.0, 0.0)
ob_cylinder.lineart.crease_threshold = 0.0

# ---- collection membership
col_collection_1.objects.link(ob_cylinder)

# ---- scene / render settings (as saved in the file)
scene.frame_start = 1; scene.frame_end = 250; scene.frame_set(2)
scene.render.engine = 'BLENDER_EEVEE_NEXT'
scene.render.resolution_percentage = 50
scene.render.dither_intensity = 0.0
scene.cycles.use_denoising = False
scene.cycles.samples = 10
scene.cycles.sampling_pattern = 'TABULATED_SOBOL'
scene.cycles.light_sampling_threshold = 0.0
scene.cycles.use_adaptive_sampling = False
scene.cycles.use_light_tree = False
scene.cycles.blur_glossy = 0.0
scene.cycles.pixel_filter_type = 'GAUSSIAN'
scene.cycles.sample_clamp_indirect = 0.0
scene.view_settings.view_transform = 'Standard'
bpy.context.view_layer.update()

# ---- added for rendering (the .blend has no active camera and no usable light): camera, sun
cam_auto = bpy.data.cameras.new('AutoCamera')
cam_auto.lens = 50.0
cam_auto.sensor_width = 36.0
cam_auto.clip_end = 1000.0
ob_auto_camera = bpy.data.objects.new('AutoCamera', cam_auto)
scene.collection.objects.link(ob_auto_camera)
ob_auto_camera.location = (3.8167, -4.58034, 3.55293)
ob_auto_camera.rotation_euler = (1.09748, -7.21219e-08, 0.694738)
scene.camera = ob_auto_camera
light_auto_sun = bpy.data.lights.new('AutoSun', 'SUN')
light_auto_sun.energy = 3.0
light_auto_sun.angle = 0.0523599
ob_auto_sun = bpy.data.objects.new('AutoSun', light_auto_sun)
scene.collection.objects.link(ob_auto_sun)
ob_auto_sun.rotation_euler = (0.872665, 0.174533, 0.523599)
bpy.context.view_layer.update()
